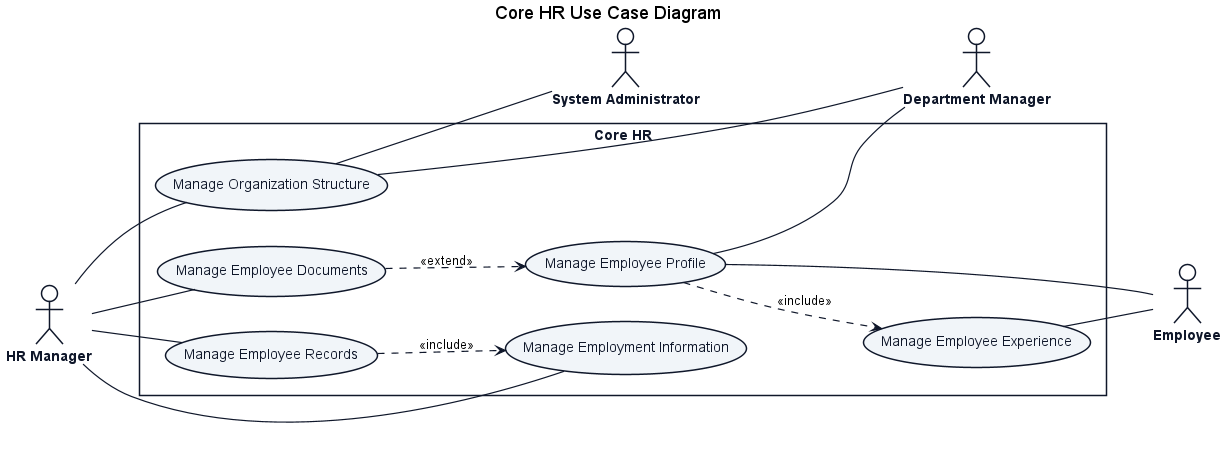

The diagram above was rendered by PlantUML. Its source (embedded in the PNG):
@startuml
title Core HR Use Case Diagram

left to right direction
skinparam shadowing false
skinparam packageStyle rectangle
skinparam actorStyle stickman

skinparam ActorBorderColor #0f172a
skinparam ActorBackgroundColor #ffffff
skinparam ActorFontColor #0f172a
skinparam ActorFontStyle bold

skinparam RectangleBorderColor #0f172a
skinparam RectangleBackgroundColor #ffffff
skinparam RectangleFontColor #0f172a
skinparam RectangleFontStyle bold

skinparam ArrowColor #0f172a
skinparam ArrowThickness 1.2

skinparam usecase {
    BackgroundColor #f1f5f9
    BorderColor #0f172a
    FontColor #0f172a
    FontStyle normal
}


actor "HR Manager" as HR

rectangle "Core HR" {
    usecase "Manage Employment Information" as UC_Info
    usecase "Manage Employee Records" as UC_Rec
    usecase "Manage Employee Documents" as UC_Doc
    usecase "Manage Organization Structure" as UC_Org
    usecase "Manage Employee Profile" as UC_Prof
    usecase "Manage Employee Experience" as UC_Exp
}

actor "Employee" as Emp
actor "Department Manager" as DM
actor "System Administrator" as SysAdmin

UC_Rec ..> UC_Info : <<include>>
UC_Prof ..> UC_Exp : <<include>>
UC_Doc ..> UC_Prof : <<extend>>

HR -- UC_Info
HR -- UC_Rec
HR -- UC_Doc
HR -- UC_Org

UC_Exp -- Emp
UC_Prof -- Emp

UC_Prof -- DM
UC_Org -- DM

UC_Org -- SysAdmin
@enduml